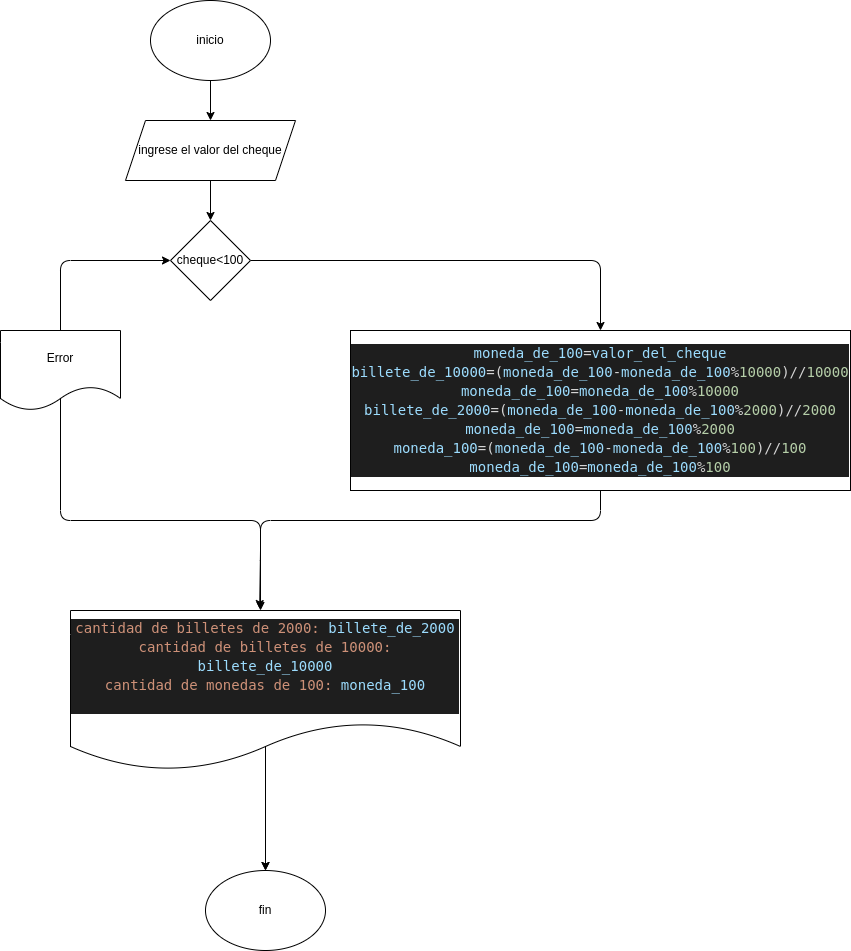

The diagram above was exported from draw.io. Its source (the exported page's mxGraphModel, read from the mxfile embedded in the PNG):
<mxGraphModel dx="650" dy="409" grid="1" gridSize="10" guides="1" tooltips="1" connect="1" arrows="1" fold="1" page="1" pageScale="1" pageWidth="827" pageHeight="1169" math="0" shadow="0">
  <root>
    <mxCell id="0" />
    <mxCell id="1" parent="0" />
    <mxCell id="4" value="" style="edgeStyle=none;html=1;" parent="1" source="2" target="3" edge="1">
      <mxGeometry relative="1" as="geometry" />
    </mxCell>
    <mxCell id="2" value="inicio" style="ellipse;whiteSpace=wrap;html=1;" parent="1" vertex="1">
      <mxGeometry x="270" y="40" width="120" height="80" as="geometry" />
    </mxCell>
    <mxCell id="8" value="" style="edgeStyle=none;html=1;" parent="1" source="3" target="5" edge="1">
      <mxGeometry relative="1" as="geometry" />
    </mxCell>
    <mxCell id="3" value="ingrese el valor del cheque" style="shape=parallelogram;perimeter=parallelogramPerimeter;whiteSpace=wrap;html=1;fixedSize=1;" parent="1" vertex="1">
      <mxGeometry x="245" y="160" width="170" height="60" as="geometry" />
    </mxCell>
    <mxCell id="10" style="edgeStyle=none;html=1;exitX=1;exitY=0.5;exitDx=0;exitDy=0;entryX=0.5;entryY=0;entryDx=0;entryDy=0;" parent="1" source="5" target="9" edge="1">
      <mxGeometry relative="1" as="geometry">
        <Array as="points">
          <mxPoint x="720" y="300" />
        </Array>
      </mxGeometry>
    </mxCell>
    <mxCell id="5" value="cheque&amp;lt;100" style="rhombus;whiteSpace=wrap;html=1;" parent="1" vertex="1">
      <mxGeometry x="290" y="260" width="80" height="80" as="geometry" />
    </mxCell>
    <mxCell id="7" style="edgeStyle=none;html=1;exitX=0.5;exitY=0;exitDx=0;exitDy=0;entryX=0;entryY=0.5;entryDx=0;entryDy=0;" parent="1" source="6" target="5" edge="1">
      <mxGeometry relative="1" as="geometry">
        <Array as="points">
          <mxPoint x="180" y="300" />
        </Array>
      </mxGeometry>
    </mxCell>
    <mxCell id="13" style="edgeStyle=none;html=1;exitX=0.5;exitY=0;exitDx=0;exitDy=0;" parent="1" source="6" edge="1">
      <mxGeometry relative="1" as="geometry">
        <mxPoint x="380" y="650" as="targetPoint" />
        <Array as="points">
          <mxPoint x="180" y="560" />
          <mxPoint x="380" y="560" />
        </Array>
      </mxGeometry>
    </mxCell>
    <mxCell id="6" value="Error" style="shape=document;whiteSpace=wrap;html=1;boundedLbl=1;" parent="1" vertex="1">
      <mxGeometry x="120" y="370" width="120" height="80" as="geometry" />
    </mxCell>
    <mxCell id="12" style="edgeStyle=none;html=1;exitX=0.5;exitY=1;exitDx=0;exitDy=0;entryX=0.485;entryY=-0.012;entryDx=0;entryDy=0;entryPerimeter=0;" parent="1" source="9" target="11" edge="1">
      <mxGeometry relative="1" as="geometry">
        <Array as="points">
          <mxPoint x="720" y="560" />
          <mxPoint x="380" y="560" />
          <mxPoint x="380" y="590" />
        </Array>
      </mxGeometry>
    </mxCell>
    <mxCell id="9" value="&lt;div style=&quot;color: rgb(212 , 212 , 212) ; background-color: rgb(30 , 30 , 30) ; font-family: &amp;#34;droid sans mono&amp;#34; , &amp;#34;monospace&amp;#34; , monospace ; font-size: 14px ; line-height: 19px&quot;&gt;&lt;div&gt;&lt;span style=&quot;color: #9cdcfe&quot;&gt;moneda_de_100&lt;/span&gt;=&lt;span style=&quot;color: #9cdcfe&quot;&gt;valor_del_cheque&lt;/span&gt;&lt;/div&gt;&lt;div&gt;    &lt;span style=&quot;color: #9cdcfe&quot;&gt;billete_de_10000&lt;/span&gt;=(&lt;span style=&quot;color: #9cdcfe&quot;&gt;moneda_de_100&lt;/span&gt;-&lt;span style=&quot;color: #9cdcfe&quot;&gt;moneda_de_100&lt;/span&gt;%&lt;span style=&quot;color: #b5cea8&quot;&gt;10000&lt;/span&gt;)//&lt;span style=&quot;color: #b5cea8&quot;&gt;10000&lt;/span&gt;&lt;/div&gt;&lt;div&gt;    &lt;span style=&quot;color: #9cdcfe&quot;&gt;moneda_de_100&lt;/span&gt;=&lt;span style=&quot;color: #9cdcfe&quot;&gt;moneda_de_100&lt;/span&gt;%&lt;span style=&quot;color: #b5cea8&quot;&gt;10000&lt;/span&gt;&lt;/div&gt;&lt;div&gt;    &lt;span style=&quot;color: #9cdcfe&quot;&gt;billete_de_2000&lt;/span&gt;=(&lt;span style=&quot;color: #9cdcfe&quot;&gt;moneda_de_100&lt;/span&gt;-&lt;span style=&quot;color: #9cdcfe&quot;&gt;moneda_de_100&lt;/span&gt;%&lt;span style=&quot;color: #b5cea8&quot;&gt;2000&lt;/span&gt;)//&lt;span style=&quot;color: #b5cea8&quot;&gt;2000&lt;/span&gt;&lt;/div&gt;&lt;div&gt;    &lt;span style=&quot;color: #9cdcfe&quot;&gt;moneda_de_100&lt;/span&gt;=&lt;span style=&quot;color: #9cdcfe&quot;&gt;moneda_de_100&lt;/span&gt;%&lt;span style=&quot;color: #b5cea8&quot;&gt;2000&lt;/span&gt;&lt;/div&gt;&lt;div&gt;    &lt;span style=&quot;color: #9cdcfe&quot;&gt;moneda_100&lt;/span&gt;=(&lt;span style=&quot;color: #9cdcfe&quot;&gt;moneda_de_100&lt;/span&gt;-&lt;span style=&quot;color: #9cdcfe&quot;&gt;moneda_de_100&lt;/span&gt;%&lt;span style=&quot;color: #b5cea8&quot;&gt;100&lt;/span&gt;)//&lt;span style=&quot;color: #b5cea8&quot;&gt;100&lt;/span&gt;&lt;/div&gt;&lt;div&gt;    &lt;span style=&quot;color: #9cdcfe&quot;&gt;moneda_de_100&lt;/span&gt;=&lt;span style=&quot;color: #9cdcfe&quot;&gt;moneda_de_100&lt;/span&gt;%&lt;span style=&quot;color: #b5cea8&quot;&gt;100&lt;/span&gt;&lt;/div&gt;&lt;/div&gt;" style="rounded=0;whiteSpace=wrap;html=1;" parent="1" vertex="1">
      <mxGeometry x="470" y="370" width="500" height="160" as="geometry" />
    </mxCell>
    <mxCell id="15" value="" style="edgeStyle=none;html=1;" parent="1" source="11" target="14" edge="1">
      <mxGeometry relative="1" as="geometry" />
    </mxCell>
    <mxCell id="16" style="edgeStyle=none;html=1;exitX=0.5;exitY=0;exitDx=0;exitDy=0;" parent="1" source="11" target="14" edge="1">
      <mxGeometry relative="1" as="geometry" />
    </mxCell>
    <mxCell id="11" value="&lt;div style=&quot;color: rgb(212 , 212 , 212) ; background-color: rgb(30 , 30 , 30) ; font-family: &amp;#34;droid sans mono&amp;#34; , &amp;#34;monospace&amp;#34; , monospace ; font-weight: normal ; font-size: 14px ; line-height: 19px&quot;&gt;&lt;div&gt;&lt;span style=&quot;color: #ce9178&quot;&gt;cantidad de billetes de 2000: &lt;/span&gt;&lt;span style=&quot;color: #9cdcfe&quot;&gt;billete_de_2000&lt;/span&gt;&lt;/div&gt;&lt;div&gt;&lt;span style=&quot;color: rgb(206 , 145 , 120)&quot;&gt;cantidad de billetes de 10000: &lt;/span&gt;&lt;span style=&quot;color: rgb(156 , 220 , 254)&quot;&gt;billete_de_10000&lt;/span&gt;&lt;/div&gt;&lt;div&gt;&lt;span style=&quot;color: #ce9178&quot;&gt;cantidad de monedas de 100:&amp;nbsp;&lt;/span&gt;&lt;span style=&quot;color: #9cdcfe&quot;&gt;moneda_100&lt;/span&gt;&lt;/div&gt;&lt;div&gt;&lt;br&gt;&lt;/div&gt;&lt;/div&gt;" style="shape=document;whiteSpace=wrap;html=1;boundedLbl=1;" parent="1" vertex="1">
      <mxGeometry x="190" y="650" width="390" height="160" as="geometry" />
    </mxCell>
    <mxCell id="14" value="fin" style="ellipse;whiteSpace=wrap;html=1;" parent="1" vertex="1">
      <mxGeometry x="325" y="910" width="120" height="80" as="geometry" />
    </mxCell>
  </root>
</mxGraphModel>